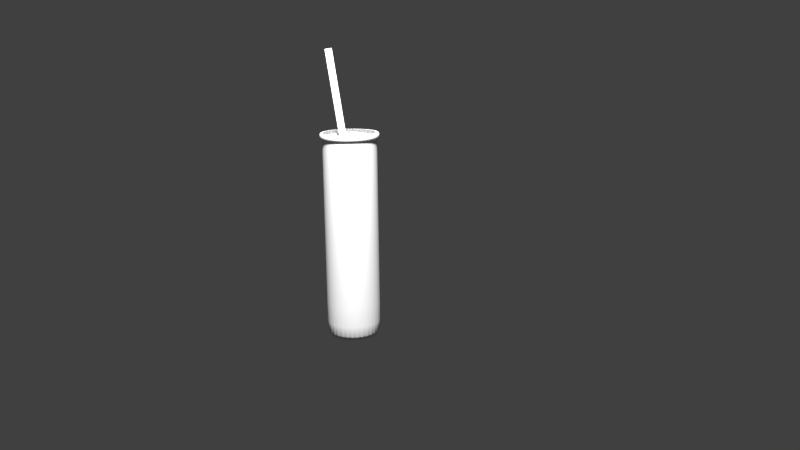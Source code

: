 # Source: beaker01.blend  (saved by Blender 2.75.0; exported with 4.5.12 LTS)
import bpy
from mathutils import Matrix  # noqa: F401  (used for matrix-valued properties, if any)

bpy.ops.wm.read_factory_settings(use_empty=True)
scene = bpy.context.scene
scene.name = 'Scene'

# ---- collections
col_collection_1 = bpy.data.collections.new('Collection 1'); scene.collection.children.link(col_collection_1)
col_collection_12 = bpy.data.collections.new('Collection 12'); scene.collection.children.link(col_collection_12)
col_collection_20 = bpy.data.collections.new('Collection 20'); scene.collection.children.link(col_collection_20)

# ---- materials (node trees are filled in below, after node groups)
mat_stir_000 = bpy.data.materials.new('stir.000')
mat_stir_000.alpha_threshold = 0.0
mat_stir_000.use_transparent_shadow = False
mat_stir_000.roughness = 0.5
mat_beaker01 = bpy.data.materials.new('beaker01')
mat_beaker01.alpha_threshold = 0.0
mat_beaker01.use_transparent_shadow = False
mat_beaker01.roughness = 0.5

# ---- material node trees

# ---- world
world_world = bpy.data.worlds.new('World'); scene.world = world_world
world_world.color = (0.05088, 0.05088, 0.05088)
world_world.use_sun_shadow = False
world_world.sun_shadow_jitter_overblur = 0.0
world_world.cycles.sampling_method = 'MANUAL'
world_world.cycles.sample_map_resolution = 256

# ---- cameras
cam_camera = bpy.data.cameras.new('Camera')
cam_camera.clip_end = 100.0
cam_camera.lens = 35.0
cam_camera.sensor_width = 32.0
cam_camera.sensor_height = 18.0
cam_camera.ortho_scale = 7.314
cam_camera.dof.focus_distance = 0.0
cam_camera.dof.aperture_fstop = 128.0

# ---- lights
light_lamp = bpy.data.lights.new('Lamp', 'POINT')
light_lamp.transmission_factor = 0.0
light_lamp.cutoff_distance = 30.0
light_lamp.energy = 300.0
light_lamp.shadow_buffer_clip_start = 1.001
light_lamp.shadow_soft_size = 0.1
light_lamp.shadow_maximum_resolution = 0.006
light_lamp.use_absolute_resolution = True
light_lamp.cycles.use_multiple_importance_sampling = False

# ---- meshes
me_cylinder_005 = bpy.data.meshes.new('Cylinder.005')
me_cylinder_005.from_pydata([(0.0, 0.05263, -2.073), (0.0, 0.05263, 2.073), (0.01027, 0.05162, -2.073), (0.01027, 0.05162, 2.073), (0.02014, 0.04863, -2.073), (0.02014, 0.04863, 2.073), (0.02924, 0.04376, -2.073), (0.02924, 0.04376, 2.073), (0.03722, 0.03722, -2.073), (0.03722, 0.03722, 2.073), (0.04376, 0.02924, -2.073), (0.04376, 0.02924, 2.073), (0.04863, 0.02014, -2.073), (0.04863, 0.02014, 2.073), (0.05162, 0.01027, -2.073), (0.05162, 0.01027, 2.073), (0.05263, 3.974e-09, -2.073), (0.05263, 3.974e-09, 2.073), (0.05162, -0.01027, -2.073), (0.05162, -0.01027, 2.073), (0.04863, -0.02014, -2.073), (0.04863, -0.02014, 2.073), (0.04376, -0.02924, -2.073), (0.04376, -0.02924, 2.073), (0.03722, -0.03722, -2.073), (0.03722, -0.03722, 2.073), (0.02924, -0.04376, -2.073), (0.02924, -0.04376, 2.073), (0.02014, -0.04863, -2.073), (0.02014, -0.04863, 2.073), (0.01027, -0.05162, -2.073), (0.01027, -0.05162, 2.073), (-1.715e-08, -0.05263, -2.073), (-1.715e-08, -0.05263, 2.073), (-0.01027, -0.05162, -2.073), (-0.01027, -0.05162, 2.073), (-0.02014, -0.04863, -2.073), (-0.02014, -0.04863, 2.073), (-0.02924, -0.04376, -2.073), (-0.02924, -0.04376, 2.073), (-0.03722, -0.03722, -2.073), (-0.03722, -0.03722, 2.073), (-0.04376, -0.02924, -2.073), (-0.04376, -0.02924, 2.073), (-0.04863, -0.02014, -2.073), (-0.04863, -0.02014, 2.073), (-0.05162, -0.01027, -2.073), (-0.05162, -0.01027, 2.073), (-0.05263, 5.082e-08, -2.073), (-0.05263, 5.082e-08, 2.073), (-0.05162, 0.01027, -2.073), (-0.05162, 0.01027, 2.073), (-0.04863, 0.02014, -2.073), (-0.04863, 0.02014, 2.073), (-0.04376, 0.02924, -2.073), (-0.04376, 0.02924, 2.073), (-0.03722, 0.03722, -2.073), (-0.03722, 0.03722, 2.073), (-0.02924, 0.04376, -2.073), (-0.02924, 0.04376, 2.073), (-0.02014, 0.04863, -2.073), (-0.02014, 0.04863, 2.073), (-0.01027, 0.05162, -2.073), (-0.01027, 0.05162, 2.073)], [], [(0, 1, 3, 2), (2, 3, 5, 4), (4, 5, 7, 6), (6, 7, 9, 8), (8, 9, 11, 10), (10, 11, 13, 12), (12, 13, 15, 14), (14, 15, 17, 16), (16, 17, 19, 18), (18, 19, 21, 20), (20, 21, 23, 22), (22, 23, 25, 24), (24, 25, 27, 26), (26, 27, 29, 28), (28, 29, 31, 30), (30, 31, 33, 32), (32, 33, 35, 34), (34, 35, 37, 36), (36, 37, 39, 38), (38, 39, 41, 40), (40, 41, 43, 42), (42, 43, 45, 44), (44, 45, 47, 46), (46, 47, 49, 48), (48, 49, 51, 50), (50, 51, 53, 52), (52, 53, 55, 54), (54, 55, 57, 56), (56, 57, 59, 58), (58, 59, 61, 60), (3, 1, 63, 61, 59, 57, 55, 53, 51, 49, 47, 45, 43, 41, 39, 37, 35, 33, 31, 29, 27, 25, 23, 21, 19, 17, 15, 13, 11, 9, 7, 5), (62, 63, 1, 0), (60, 61, 63, 62), (0, 2, 4, 6, 8, 10, 12, 14, 16, 18, 20, 22, 24, 26, 28, 30, 32, 34, 36, 38, 40, 42, 44, 46, 48, 50, 52, 54, 56, 58, 60, 62)])
me_cylinder_005.polygons.foreach_set('use_smooth', [True] * 34)
_uv = me_cylinder_005.uv_layers.new(name='UVMap')
_uv.uv.foreach_set('vector', [0.5558, 8.786e-05, 0.5558, 0.9952, 0.5384, 0.9953, 0.5384, 0.0002363, 0.5384, 0.0002363, 0.5384, 0.9953, 0.5211, 0.9955, 0.5211, 0.0003848, 0.5211, 0.0003848, 0.5211, 0.9955, 0.5037, 0.9956, 0.5037, 0.0005332, 0.5037, 0.0005332, 0.5037, 0.9956, 0.4863, 0.9958, 0.4863, 0.0006818, 0.4863, 0.0006818, 0.4863, 0.9958, 0.469, 0.9959, 0.469, 0.0008302, 0.469, 0.0008302, 0.469, 0.9959, 0.4516, 0.9961, 0.4516, 0.0009787, 0.4516, 0.0009787, 0.4516, 0.9961, 0.4342, 0.9962, 0.4342, 0.001127, 0.4342, 0.001127, 0.4342, 0.9962, 0.4169, 0.9963, 0.4169, 0.001276, 0.4169, 0.001276, 0.4169, 0.9963, 0.3995, 0.9965, 0.3995, 0.001424, 0.3995, 0.001424, 0.3995, 0.9965, 0.3822, 0.9966, 0.3822, 0.001573, 0.3822, 0.001573, 0.3822, 0.9966, 0.3648, 0.9968, 0.3648, 0.001721, 0.3648, 0.001721, 0.3648, 0.9968, 0.3474, 0.9969, 0.3474, 0.00187, 0.3474, 0.00187, 0.3474, 0.9969, 0.3301, 0.9971, 0.3301, 0.002018, 0.3301, 0.002018, 0.3301, 0.9971, 0.3127, 0.9972, 0.3127, 0.002166, 0.3127, 0.002166, 0.3127, 0.9972, 0.2953, 0.9974, 0.2953, 0.002315, 0.2953, 0.002315, 0.2953, 0.9974, 0.278, 0.9975, 0.278, 0.002463, 0.278, 0.002463, 0.278, 0.9975, 0.2606, 0.9977, 0.2606, 0.002612, 0.2606, 0.002612, 0.2606, 0.9977, 0.2432, 0.9978, 0.2432, 0.00276, 0.2432, 0.00276, 0.2432, 0.9978, 0.2259, 0.998, 0.2259, 0.002909, 0.2259, 0.002909, 0.2259, 0.998, 0.2085, 0.9981, 0.2085, 0.003057, 0.2085, 0.003057, 0.2085, 0.9981, 0.1911, 0.9983, 0.1911, 0.003206, 0.1911, 0.003206, 0.1911, 0.9983, 0.1738, 0.9984, 0.1738, 0.003354, 0.1738, 0.003354, 0.1738, 0.9984, 0.1564, 0.9986, 0.1564, 0.003503, 0.1564, 0.003503, 0.1564, 0.9986, 0.139, 0.9987, 0.139, 0.003651, 0.139, 0.003651, 0.139, 0.9987, 0.1217, 0.9989, 0.1217, 0.0038, 0.1217, 0.0038, 0.1217, 0.9989, 0.1043, 0.999, 0.1043, 0.003948, 0.1043, 0.003948, 0.1043, 0.999, 0.08692, 0.9992, 0.08692, 0.004097, 0.08692, 0.004097, 0.08692, 0.9992, 0.06955, 0.9993, 0.06955, 0.004245, 0.06955, 0.004245, 0.06955, 0.9993, 0.05219, 0.9995, 0.05219, 0.004394, 0.05219, 0.004394, 0.05219, 0.9995, 0.03482, 0.9996, 0.03482, 0.004542, 0.5796, 0.06539, 0.5735, 0.06288, 0.5681, 0.05924, 0.5634, 0.0546, 0.5598, 0.04915, 0.5573, 0.04309, 0.556, 0.03666, 0.556, 0.0301, 0.5573, 0.02367, 0.5598, 0.01761, 0.5634, 0.01216, 0.5681, 0.00752, 0.5735, 0.003877, 0.5796, 0.001367, 0.586, 8.786e-05, 0.5926, 8.786e-05, 0.599, 0.001367, 0.6051, 0.003877, 0.6105, 0.00752, 0.6151, 0.01216, 0.6188, 0.01761, 0.6213, 0.02367, 0.6226, 0.0301, 0.6226, 0.03666, 0.6213, 0.04309, 0.6188, 0.04915, 0.6151, 0.0546, 0.6105, 0.05924, 0.6051, 0.06288, 0.599, 0.06539, 0.5926, 0.06667, 0.586, 0.06667, 0.01745, 0.004691, 0.01745, 0.9998, 8.786e-05, 0.9999, 8.786e-05, 0.004839, 0.03482, 0.004542, 0.03482, 0.9996, 0.01745, 0.9998, 0.01745, 0.004691, 0.5735, 0.07063, 0.5796, 0.06813, 0.586, 0.06685, 0.5926, 0.06685, 0.599, 0.06813, 0.6051, 0.07063, 0.6105, 0.07428, 0.6151, 0.07892, 0.6188, 0.08437, 0.6213, 0.09043, 0.6226, 0.09686, 0.6226, 0.1034, 0.6213, 0.1098, 0.6188, 0.1159, 0.6151, 0.1214, 0.6105, 0.126, 0.6051, 0.1296, 0.599, 0.1321, 0.5926, 0.1334, 0.586, 0.1334, 0.5796, 0.1321, 0.5735, 0.1296, 0.5681, 0.126, 0.5634, 0.1214, 0.5598, 0.1159, 0.5573, 0.1098, 0.556, 0.1034, 0.556, 0.09686, 0.5573, 0.09043, 0.5598, 0.08437, 0.5634, 0.07892, 0.5681, 0.07428])
me_cylinder_005.materials.append(mat_stir_000)
me_cylinder_005.use_remesh_preserve_volume = False
me_cylinder_005.use_remesh_preserve_attributes = False
me_cylinder_005.use_mirror_vertex_groups = False
me_cylinder_005.update()
me_cylinder_004 = bpy.data.meshes.new('Cylinder.004')
me_cylinder_004.from_pydata([(0.0, 0.399, -1.522), (8.257e-10, 0.3921, 1.522), (0.07785, 0.3914, -1.522), (0.07649, 0.3845, 1.522), (0.1527, 0.3687, -1.522), (0.15, 0.3622, 1.522), (0.2217, 0.3318, -1.522), (0.2178, 0.326, 1.522), (0.2822, 0.2822, -1.522), (0.2772, 0.2772, 1.522), (0.3318, 0.2217, -1.522), (0.326, 0.2178, 1.522), (0.3687, 0.1527, -1.522), (0.3622, 0.15, 1.522), (0.3914, 0.07785, -1.522), (0.3845, 0.07649, 1.522), (0.399, 3.013e-08, -1.522), (0.3921, 3.158e-08, 1.522), (0.3914, -0.07785, -1.522), (0.3845, -0.07649, 1.522), (0.3687, -0.1527, -1.522), (0.3622, -0.15, 1.522), (0.3318, -0.2217, -1.522), (0.326, -0.2178, 1.522), (0.2822, -0.2822, -1.522), (0.2772, -0.2772, 1.522), (0.2217, -0.3318, -1.522), (0.2178, -0.326, 1.522), (0.1527, -0.3687, -1.522), (0.15, -0.3622, 1.522), (0.07785, -0.3914, -1.522), (0.07649, -0.3845, 1.522), (-1.3e-07, -0.399, -1.522), (-1.269e-07, -0.3921, 1.522), (-0.07785, -0.3914, -1.522), (-0.07649, -0.3845, 1.522), (-0.1527, -0.3687, -1.522), (-0.15, -0.3622, 1.522), (-0.2217, -0.3318, -1.522), (-0.2178, -0.326, 1.522), (-0.2822, -0.2822, -1.522), (-0.2772, -0.2772, 1.522), (-0.3318, -0.2217, -1.522), (-0.326, -0.2178, 1.522), (-0.3687, -0.1527, -1.522), (-0.3622, -0.15, 1.522), (-0.3914, -0.07785, -1.522), (-0.3845, -0.07649, 1.522), (-0.399, 3.853e-07, -1.522), (-0.3921, 3.806e-07, 1.522), (-0.3914, 0.07785, -1.522), (-0.3845, 0.07649, 1.522), (-0.3687, 0.1527, -1.522), (-0.3622, 0.15, 1.522), (-0.3318, 0.2217, -1.522), (-0.326, 0.2178, 1.522), (-0.2822, 0.2822, -1.522), (-0.2772, 0.2772, 1.522), (-0.2217, 0.3318, -1.522), (-0.2178, 0.326, 1.522), (-0.1527, 0.3687, -1.522), (-0.15, 0.3622, 1.522), (-0.07785, 0.3914, -1.522), (-0.07649, 0.3845, 1.522), (0.0, 0.399, -1.497), (0.0, 0.399, 1.421), (0.0, 0.399, 1.437), (0.07785, 0.3914, 1.437), (0.07785, 0.3914, 1.421), (0.07785, 0.3914, -1.497), (0.1527, 0.3687, 1.437), (0.1527, 0.3687, 1.421), (0.1527, 0.3687, -1.497), (0.2217, 0.3318, 1.437), (0.2217, 0.3318, 1.421), (0.2217, 0.3318, -1.497), (0.2822, 0.2822, 1.437), (0.2822, 0.2822, 1.421), (0.2822, 0.2822, -1.497), (0.3318, 0.2217, 1.437), (0.3318, 0.2217, 1.421), (0.3318, 0.2217, -1.497), (0.3687, 0.1527, 1.437), (0.3687, 0.1527, 1.421), (0.3687, 0.1527, -1.497), (0.3914, 0.07785, 1.437), (0.3914, 0.07785, 1.421), (0.3914, 0.07785, -1.497), (0.399, 3.013e-08, 1.437), (0.399, 3.013e-08, 1.421), (0.399, 3.013e-08, -1.497), (0.3914, -0.07785, 1.437), (0.3914, -0.07785, 1.421), (0.3914, -0.07785, -1.497), (0.3687, -0.1527, 1.437), (0.3687, -0.1527, 1.421), (0.3687, -0.1527, -1.497), (0.3318, -0.2217, 1.437), (0.3318, -0.2217, 1.421), (0.3318, -0.2217, -1.497), (0.2822, -0.2822, 1.437), (0.2822, -0.2822, 1.421), (0.2822, -0.2822, -1.497), (0.2217, -0.3318, 1.437), (0.2217, -0.3318, 1.421), (0.2217, -0.3318, -1.497), (0.1527, -0.3687, 1.437), (0.1527, -0.3687, 1.421), (0.1527, -0.3687, -1.497), (0.07785, -0.3914, 1.437), (0.07785, -0.3914, 1.421), (0.07785, -0.3914, -1.497), (-1.3e-07, -0.399, 1.437), (-1.3e-07, -0.399, 1.421), (-1.3e-07, -0.399, -1.497), (-0.07785, -0.3914, 1.437), (-0.07785, -0.3914, 1.421), (-0.07785, -0.3914, -1.497), (-0.1527, -0.3687, 1.437), (-0.1527, -0.3687, 1.421), (-0.1527, -0.3687, -1.497), (-0.2217, -0.3318, 1.437), (-0.2217, -0.3318, 1.421), (-0.2217, -0.3318, -1.497), (-0.2822, -0.2822, 1.437), (-0.2822, -0.2822, 1.421), (-0.2822, -0.2822, -1.497), (-0.3318, -0.2217, 1.437), (-0.3318, -0.2217, 1.421), (-0.3318, -0.2217, -1.497), (-0.3687, -0.1527, 1.437), (-0.3687, -0.1527, 1.421), (-0.3687, -0.1527, -1.497), (-0.3914, -0.07785, 1.437), (-0.3914, -0.07785, 1.421), (-0.3914, -0.07785, -1.497), (-0.399, 3.853e-07, 1.437), (-0.399, 3.853e-07, 1.421), (-0.399, 3.853e-07, -1.497), (-0.3914, 0.07785, 1.437), (-0.3914, 0.07785, 1.421), (-0.3914, 0.07785, -1.497), (-0.3687, 0.1527, 1.437), (-0.3687, 0.1527, 1.421), (-0.3687, 0.1527, -1.497), (-0.3318, 0.2217, 1.437), (-0.3318, 0.2217, 1.421), (-0.3318, 0.2217, -1.497), (-0.2822, 0.2822, 1.437), (-0.2822, 0.2822, 1.421), (-0.2822, 0.2822, -1.497), (-0.2217, 0.3318, 1.437), (-0.2217, 0.3318, 1.421), (-0.2217, 0.3318, -1.497), (-0.1527, 0.3687, 1.437), (-0.1527, 0.3687, 1.421), (-0.1527, 0.3687, -1.497), (-0.07785, 0.3914, 1.437), (-0.07785, 0.3914, 1.421), (-0.07785, 0.3914, -1.497), (0.08474, 0.426, 1.522), (-4.203e-09, 0.4344, 1.522), (-4.203e-09, 0.4344, 1.437), (0.1662, 0.4013, 1.522), (0.2413, 0.3612, 1.522), (0.3071, 0.3071, 1.522), (0.3612, 0.2413, 1.522), (0.4013, 0.1662, 1.522), (0.426, 0.08474, 1.522), (0.4344, 2.25e-08, 1.522), (0.426, -0.08474, 1.522), (0.4013, -0.1662, 1.522), (0.3612, -0.2413, 1.522), (0.3071, -0.3071, 1.522), (0.2413, -0.3612, 1.522), (0.1662, -0.4013, 1.522), (0.08474, -0.426, 1.522), (-1.457e-07, -0.4344, 1.522), (-0.08474, -0.426, 1.522), (-0.1662, -0.4013, 1.522), (-0.2413, -0.3611, 1.522), (-0.3071, -0.3071, 1.522), (-0.3612, -0.2413, 1.522), (-0.4013, -0.1662, 1.522), (-0.426, -0.08474, 1.522), (-0.4344, 4.091e-07, 1.522), (-0.426, 0.08474, 1.522), (-0.4013, 0.1662, 1.522), (-0.3611, 0.2413, 1.522), (-0.3071, 0.3071, 1.522), (-0.2413, 0.3612, 1.522), (-0.1662, 0.4013, 1.522), (-0.08474, 0.426, 1.522), (0.08474, 0.426, 1.437), (0.1662, 0.4013, 1.437), (0.2413, 0.3612, 1.437), (0.3071, 0.3071, 1.437), (0.3612, 0.2413, 1.437), (0.4013, 0.1662, 1.437), (0.426, 0.08474, 1.437), (0.4344, 2.25e-08, 1.437), (0.426, -0.08474, 1.437), (0.4013, -0.1662, 1.437), (0.3612, -0.2413, 1.437), (0.3071, -0.3071, 1.437), (0.2413, -0.3612, 1.437), (0.1662, -0.4013, 1.437), (0.08474, -0.426, 1.437), (-1.457e-07, -0.4344, 1.437), (-0.08474, -0.426, 1.437), (-0.1662, -0.4013, 1.437), (-0.2413, -0.3611, 1.437), (-0.3071, -0.3071, 1.437), (-0.3612, -0.2413, 1.437), (-0.4013, -0.1662, 1.437), (-0.426, -0.08474, 1.437), (-0.4344, 4.091e-07, 1.437), (-0.426, 0.08474, 1.437), (-0.4013, 0.1662, 1.437), (-0.3611, 0.2413, 1.437), (-0.3071, 0.3071, 1.437), (-0.2413, 0.3612, 1.437), (-0.1662, 0.4013, 1.437), (-0.08474, 0.426, 1.437)], [], [(53, 55, 188, 187), (1, 3, 160, 161), (91, 88, 200, 201), (35, 37, 179, 178), (118, 115, 209, 210), (17, 19, 170, 169), (145, 142, 218, 219), (67, 66, 162, 193), (51, 53, 187, 186), (94, 91, 201, 202), (33, 35, 178, 177), (121, 118, 210, 211), (15, 17, 169, 168), (148, 145, 219, 220), (70, 67, 193, 194), (49, 51, 186, 185), (97, 94, 202, 203), (31, 33, 177, 176), (124, 121, 211, 212), (13, 15, 168, 167), (151, 148, 220, 221), (73, 70, 194, 195), (47, 49, 185, 184), (100, 97, 203, 204), (29, 31, 176, 175), (127, 124, 212, 213), (11, 13, 167, 166), (154, 151, 221, 222), (63, 1, 161, 192), (76, 73, 195, 196), (162, 161, 160, 193), (45, 47, 184, 183), (103, 100, 204, 205), (0, 2, 4, 6, 8, 10, 12, 14, 16, 18, 20, 22, 24, 26, 28, 30, 32, 34, 36, 38, 40, 42, 44, 46, 48, 50, 52, 54, 56, 58, 60, 62), (60, 156, 159, 62), (156, 155, 158, 159), (155, 154, 157, 158), (62, 159, 64, 0), (159, 158, 65, 64), (158, 157, 66, 65), (58, 153, 156, 60), (153, 152, 155, 156), (152, 151, 154, 155), (56, 150, 153, 58), (150, 149, 152, 153), (149, 148, 151, 152), (54, 147, 150, 56), (147, 146, 149, 150), (146, 145, 148, 149), (52, 144, 147, 54), (144, 143, 146, 147), (143, 142, 145, 146), (50, 141, 144, 52), (141, 140, 143, 144), (140, 139, 142, 143), (48, 138, 141, 50), (138, 137, 140, 141), (137, 136, 139, 140), (46, 135, 138, 48), (135, 134, 137, 138), (134, 133, 136, 137), (44, 132, 135, 46), (132, 131, 134, 135), (131, 130, 133, 134), (42, 129, 132, 44), (129, 128, 131, 132), (128, 127, 130, 131), (40, 126, 129, 42), (126, 125, 128, 129), (125, 124, 127, 128), (38, 123, 126, 40), (123, 122, 125, 126), (122, 121, 124, 125), (36, 120, 123, 38), (120, 119, 122, 123), (119, 118, 121, 122), (34, 117, 120, 36), (117, 116, 119, 120), (116, 115, 118, 119), (32, 114, 117, 34), (114, 113, 116, 117), (113, 112, 115, 116), (30, 111, 114, 32), (111, 110, 113, 114), (110, 109, 112, 113), (28, 108, 111, 30), (108, 107, 110, 111), (107, 106, 109, 110), (26, 105, 108, 28), (105, 104, 107, 108), (104, 103, 106, 107), (24, 102, 105, 26), (102, 101, 104, 105), (101, 100, 103, 104), (22, 99, 102, 24), (99, 98, 101, 102), (98, 97, 100, 101), (20, 96, 99, 22), (96, 95, 98, 99), (95, 94, 97, 98), (18, 93, 96, 20), (93, 92, 95, 96), (92, 91, 94, 95), (16, 90, 93, 18), (90, 89, 92, 93), (89, 88, 91, 92), (14, 87, 90, 16), (87, 86, 89, 90), (86, 85, 88, 89), (12, 84, 87, 14), (84, 83, 86, 87), (83, 82, 85, 86), (10, 81, 84, 12), (81, 80, 83, 84), (80, 79, 82, 83), (8, 78, 81, 10), (78, 77, 80, 81), (77, 76, 79, 80), (6, 75, 78, 8), (75, 74, 77, 78), (74, 73, 76, 77), (4, 72, 75, 6), (72, 71, 74, 75), (71, 70, 73, 74), (2, 69, 72, 4), (69, 68, 71, 72), (68, 67, 70, 71), (0, 64, 69, 2), (64, 65, 68, 69), (65, 66, 67, 68), (193, 160, 163, 194), (194, 163, 164, 195), (195, 164, 165, 196), (196, 165, 166, 197), (197, 166, 167, 198), (198, 167, 168, 199), (199, 168, 169, 200), (200, 169, 170, 201), (201, 170, 171, 202), (202, 171, 172, 203), (203, 172, 173, 204), (204, 173, 174, 205), (205, 174, 175, 206), (206, 175, 176, 207), (207, 176, 177, 208), (208, 177, 178, 209), (209, 178, 179, 210), (210, 179, 180, 211), (211, 180, 181, 212), (212, 181, 182, 213), (213, 182, 183, 214), (214, 183, 184, 215), (215, 184, 185, 216), (216, 185, 186, 217), (217, 186, 187, 218), (218, 187, 188, 219), (219, 188, 189, 220), (220, 189, 190, 221), (221, 190, 191, 222), (223, 192, 161, 162), (222, 191, 192, 223), (142, 139, 217, 218), (19, 21, 171, 170), (115, 112, 208, 209), (37, 39, 180, 179), (88, 85, 199, 200), (55, 57, 189, 188), (3, 5, 163, 160), (139, 136, 216, 217), (21, 23, 172, 171), (112, 109, 207, 208), (39, 41, 181, 180), (85, 82, 198, 199), (57, 59, 190, 189), (5, 7, 164, 163), (136, 133, 215, 216), (23, 25, 173, 172), (109, 106, 206, 207), (41, 43, 182, 181), (82, 79, 197, 198), (59, 61, 191, 190), (157, 154, 222, 223), (7, 9, 165, 164), (133, 130, 214, 215), (25, 27, 174, 173), (106, 103, 205, 206), (43, 45, 183, 182), (79, 76, 196, 197), (61, 63, 192, 191), (66, 157, 223, 162), (9, 11, 166, 165), (130, 127, 213, 214), (27, 29, 175, 174)])
me_cylinder_004.polygons.foreach_set('use_smooth', [True] * 193)
_uv = me_cylinder_004.uv_layers.new(name='UVMap')
_uv.uv.foreach_set('vector', [0.7627, 0.09368, 0.7583, 0.1158, 0.7459, 0.1146, 0.7508, 0.09008, 0.7998, 0.2162, 0.8186, 0.2287, 0.8127, 0.2397, 0.7919, 0.2258, 0.5327, 0.8734, 0.5558, 0.8735, 0.5557, 0.8835, 0.5326, 0.8834, 0.9272, 0.02554, 0.9063, 0.0169, 0.9099, 0.005011, 0.933, 0.01458, 0.3248, 0.8725, 0.3479, 0.8726, 0.3478, 0.8826, 0.3247, 0.8825, 0.9619, 0.2002, 0.9745, 0.1814, 0.9854, 0.1873, 0.9715, 0.2081, 0.117, 0.8711, 0.1401, 0.8714, 0.14, 0.8814, 0.1169, 0.8811, 0.7192, 0.8721, 0.7425, 0.8704, 0.7443, 0.8808, 0.7198, 0.8825, 0.7713, 0.07282, 0.7627, 0.09368, 0.7508, 0.09008, 0.7603, 0.06697, 0.5095, 0.8733, 0.5327, 0.8734, 0.5326, 0.8834, 0.5094, 0.8833, 0.946, 0.03808, 0.9272, 0.02554, 0.933, 0.01458, 0.9538, 0.02848, 0.3017, 0.8724, 0.3248, 0.8725, 0.3247, 0.8825, 0.3016, 0.8824, 0.946, 0.2162, 0.9619, 0.2002, 0.9715, 0.2081, 0.9538, 0.2258, 0.09399, 0.8708, 0.117, 0.8711, 0.1169, 0.8811, 0.09374, 0.8808, 0.6956, 0.873, 0.7192, 0.8721, 0.7198, 0.8825, 0.6958, 0.8833, 0.7838, 0.05405, 0.7713, 0.07282, 0.7603, 0.06697, 0.7742, 0.04617, 0.4864, 0.8732, 0.5095, 0.8733, 0.5094, 0.8833, 0.4863, 0.8832, 0.9619, 0.05405, 0.946, 0.03808, 0.9538, 0.02848, 0.9715, 0.04617, 0.2786, 0.8722, 0.3017, 0.8724, 0.3016, 0.8824, 0.2785, 0.8822, 0.9272, 0.2287, 0.946, 0.2162, 0.9538, 0.2258, 0.933, 0.2397, 0.07098, 0.8703, 0.09399, 0.8708, 0.09374, 0.8808, 0.07066, 0.8803, 0.6721, 0.8735, 0.6956, 0.873, 0.6958, 0.8833, 0.6721, 0.8837, 0.7998, 0.03808, 0.7838, 0.05405, 0.7742, 0.04617, 0.7919, 0.02848, 0.4633, 0.8731, 0.4864, 0.8732, 0.4863, 0.8832, 0.4632, 0.8831, 0.9745, 0.07282, 0.9619, 0.05405, 0.9715, 0.04617, 0.9854, 0.06697, 0.2556, 0.8721, 0.2786, 0.8722, 0.2785, 0.8822, 0.2554, 0.8821, 0.9063, 0.2373, 0.9272, 0.2287, 0.933, 0.2397, 0.9099, 0.2492, 0.04811, 0.8697, 0.07098, 0.8703, 0.07066, 0.8803, 0.04767, 0.8796, 0.7838, 0.2002, 0.7998, 0.2162, 0.7919, 0.2258, 0.7742, 0.2081, 0.6487, 0.8736, 0.6721, 0.8735, 0.6721, 0.8837, 0.6486, 0.8838, 0.7443, 0.8808, 0.7456, 0.9059, 0.7206, 0.907, 0.7198, 0.8825, 0.8186, 0.02554, 0.7998, 0.03808, 0.7919, 0.02848, 0.8127, 0.01458, 0.4402, 0.873, 0.4633, 0.8731, 0.4632, 0.8831, 0.4401, 0.883, 0.8285, 0.2589, 0.8511, 0.2544, 0.874, 0.2544, 0.8966, 0.2589, 0.9178, 0.2676, 0.9369, 0.2804, 0.9532, 0.2967, 0.9659, 0.3158, 0.9747, 0.337, 0.9792, 0.3595, 0.9792, 0.3825, 0.9747, 0.4051, 0.9659, 0.4263, 0.9532, 0.4454, 0.9369, 0.4617, 0.9178, 0.4744, 0.8966, 0.4832, 0.874, 0.4877, 0.8511, 0.4877, 0.8285, 0.4832, 0.8073, 0.4744, 0.7882, 0.4616, 0.7719, 0.4454, 0.7592, 0.4263, 0.7504, 0.4051, 0.7459, 0.3825, 0.7459, 0.3595, 0.7504, 0.337, 0.7592, 0.3158, 0.7719, 0.2967, 0.7882, 0.2804, 0.8073, 0.2676, 0.05135, 0.0002064, 0.05133, 0.007499, 0.02839, 0.007461, 0.02841, 0.00017, 0.05133, 0.007499, 0.04826, 0.865, 0.02574, 0.8642, 0.02839, 0.007461, 0.04826, 0.865, 0.04811, 0.8697, 0.0255, 0.8688, 0.02574, 0.8642, 0.02841, 0.00017, 0.02839, 0.007461, 0.005458, 0.007422, 0.00547, 0.000131, 0.02839, 0.007461, 0.02574, 0.8642, 0.00373, 0.8628, 0.005458, 0.007422, 0.02574, 0.8642, 0.0255, 0.8688, 0.003473, 0.8672, 0.00373, 0.8628, 0.07429, 0.0002401, 0.07428, 0.007534, 0.05133, 0.007499, 0.05135, 0.0002064, 0.07428, 0.007534, 0.07108, 0.8656, 0.04826, 0.865, 0.05133, 0.007499, 0.07108, 0.8656, 0.07098, 0.8703, 0.04811, 0.8697, 0.04826, 0.865, 0.09724, 0.0002715, 0.09723, 0.007566, 0.07428, 0.007534, 0.07429, 0.0002401, 0.09723, 0.007566, 0.09405, 0.8661, 0.07108, 0.8656, 0.07428, 0.007534, 0.09405, 0.8661, 0.09399, 0.8708, 0.07098, 0.8703, 0.07108, 0.8656, 0.1202, 0.0003006, 0.1202, 0.007597, 0.09723, 0.007566, 0.09724, 0.0002715, 0.1202, 0.007597, 0.1171, 0.8664, 0.09405, 0.8661, 0.09723, 0.007566, 0.1171, 0.8664, 0.117, 0.8711, 0.09399, 0.8708, 0.09405, 0.8661, 0.1431, 0.0003274, 0.1431, 0.007625, 0.1202, 0.007597, 0.1202, 0.0003006, 0.1431, 0.007625, 0.1402, 0.8666, 0.1171, 0.8664, 0.1202, 0.007597, 0.1402, 0.8666, 0.1401, 0.8714, 0.117, 0.8711, 0.1171, 0.8664, 0.1661, 0.0003518, 0.1661, 0.00765, 0.1431, 0.007625, 0.1431, 0.0003274, 0.1661, 0.00765, 0.1632, 0.8668, 0.1402, 0.8666, 0.1431, 0.007625, 0.1632, 0.8668, 0.1632, 0.8716, 0.1401, 0.8714, 0.1402, 0.8666, 0.1891, 0.0003739, 0.1891, 0.007673, 0.1661, 0.00765, 0.1661, 0.0003518, 0.1891, 0.007673, 0.1863, 0.867, 0.1632, 0.8668, 0.1661, 0.00765, 0.1863, 0.867, 0.1863, 0.8717, 0.1632, 0.8716, 0.1632, 0.8668, 0.212, 0.0003934, 0.212, 0.007693, 0.1891, 0.007673, 0.1891, 0.0003739, 0.212, 0.007693, 0.2094, 0.8671, 0.1863, 0.867, 0.1891, 0.007673, 0.2094, 0.8671, 0.2094, 0.8719, 0.1863, 0.8717, 0.1863, 0.867, 0.235, 0.0004104, 0.235, 0.007711, 0.212, 0.007693, 0.212, 0.0003934, 0.235, 0.007711, 0.2325, 0.8673, 0.2094, 0.8671, 0.212, 0.007693, 0.2325, 0.8673, 0.2325, 0.872, 0.2094, 0.8719, 0.2094, 0.8671, 0.258, 0.0004247, 0.258, 0.007726, 0.235, 0.007711, 0.235, 0.0004104, 0.258, 0.007726, 0.2556, 0.8674, 0.2325, 0.8673, 0.235, 0.007711, 0.2556, 0.8674, 0.2556, 0.8721, 0.2325, 0.872, 0.2325, 0.8673, 0.2809, 0.0004364, 0.2809, 0.007739, 0.258, 0.007726, 0.258, 0.0004247, 0.2809, 0.007739, 0.2786, 0.8675, 0.2556, 0.8674, 0.258, 0.007726, 0.2786, 0.8675, 0.2786, 0.8722, 0.2556, 0.8721, 0.2556, 0.8674, 0.3039, 0.0004453, 0.3039, 0.007749, 0.2809, 0.007739, 0.2809, 0.0004364, 0.3039, 0.007749, 0.3017, 0.8676, 0.2786, 0.8675, 0.2809, 0.007739, 0.3017, 0.8676, 0.3017, 0.8724, 0.2786, 0.8722, 0.2786, 0.8675, 0.3269, 0.0004516, 0.3269, 0.007756, 0.3039, 0.007749, 0.3039, 0.0004453, 0.3269, 0.007756, 0.3248, 0.8677, 0.3017, 0.8676, 0.3039, 0.007749, 0.3248, 0.8677, 0.3248, 0.8725, 0.3017, 0.8724, 0.3017, 0.8676, 0.3499, 0.0004551, 0.3499, 0.00776, 0.3269, 0.007756, 0.3269, 0.0004516, 0.3499, 0.00776, 0.3479, 0.8678, 0.3248, 0.8677, 0.3269, 0.007756, 0.3479, 0.8678, 0.3479, 0.8726, 0.3248, 0.8725, 0.3248, 0.8677, 0.3728, 0.0004559, 0.3728, 0.007762, 0.3499, 0.00776, 0.3499, 0.0004551, 0.3728, 0.007762, 0.371, 0.8679, 0.3479, 0.8678, 0.3499, 0.00776, 0.371, 0.8679, 0.371, 0.8727, 0.3479, 0.8726, 0.3479, 0.8678, 0.3958, 0.000454, 0.3958, 0.007761, 0.3728, 0.007762, 0.3728, 0.0004559, 0.3958, 0.007761, 0.3941, 0.868, 0.371, 0.8679, 0.3728, 0.007762, 0.3941, 0.868, 0.3941, 0.8728, 0.371, 0.8727, 0.371, 0.8679, 0.4188, 0.0004494, 0.4188, 0.007757, 0.3958, 0.007761, 0.3958, 0.000454, 0.4188, 0.007757, 0.4171, 0.8681, 0.3941, 0.868, 0.3958, 0.007761, 0.4171, 0.8681, 0.4171, 0.8729, 0.3941, 0.8728, 0.3941, 0.868, 0.4418, 0.0004421, 0.4418, 0.007751, 0.4188, 0.007757, 0.4188, 0.0004494, 0.4418, 0.007751, 0.4402, 0.8682, 0.4171, 0.8681, 0.4188, 0.007757, 0.4402, 0.8682, 0.4402, 0.873, 0.4171, 0.8729, 0.4171, 0.8681, 0.4648, 0.000432, 0.4648, 0.007742, 0.4418, 0.007751, 0.4418, 0.0004421, 0.4648, 0.007742, 0.4633, 0.8683, 0.4402, 0.8682, 0.4418, 0.007751, 0.4633, 0.8683, 0.4633, 0.8731, 0.4402, 0.873, 0.4402, 0.8682, 0.4878, 0.0004192, 0.4878, 0.00773, 0.4648, 0.007742, 0.4648, 0.000432, 0.4878, 0.00773, 0.4864, 0.8684, 0.4633, 0.8683, 0.4648, 0.007742, 0.4864, 0.8684, 0.4864, 0.8732, 0.4633, 0.8731, 0.4633, 0.8683, 0.5108, 0.0004037, 0.5108, 0.007715, 0.4878, 0.00773, 0.4878, 0.0004192, 0.5108, 0.007715, 0.5096, 0.8685, 0.4864, 0.8684, 0.4878, 0.00773, 0.5096, 0.8685, 0.5095, 0.8733, 0.4864, 0.8732, 0.4864, 0.8684, 0.5338, 0.0003855, 0.5338, 0.007698, 0.5108, 0.007715, 0.5108, 0.0004037, 0.5338, 0.007698, 0.5327, 0.8686, 0.5096, 0.8685, 0.5108, 0.007715, 0.5327, 0.8686, 0.5327, 0.8734, 0.5095, 0.8733, 0.5096, 0.8685, 0.5568, 0.0003647, 0.5568, 0.007678, 0.5338, 0.007698, 0.5338, 0.0003855, 0.5568, 0.007678, 0.5558, 0.8687, 0.5327, 0.8686, 0.5338, 0.007698, 0.5558, 0.8687, 0.5558, 0.8735, 0.5327, 0.8734, 0.5327, 0.8686, 0.5798, 0.0003412, 0.5798, 0.007655, 0.5568, 0.007678, 0.5568, 0.0003647, 0.5798, 0.007655, 0.5789, 0.8688, 0.5558, 0.8687, 0.5568, 0.007678, 0.5789, 0.8688, 0.5789, 0.8736, 0.5558, 0.8735, 0.5558, 0.8687, 0.6028, 0.0003153, 0.6028, 0.00763, 0.5798, 0.007655, 0.5798, 0.0003412, 0.6028, 0.00763, 0.6021, 0.8689, 0.5789, 0.8688, 0.5798, 0.007655, 0.6021, 0.8689, 0.6021, 0.8736, 0.5789, 0.8736, 0.5789, 0.8688, 0.6258, 0.0002873, 0.6259, 0.007603, 0.6028, 0.00763, 0.6028, 0.0003153, 0.6259, 0.007603, 0.6253, 0.8689, 0.6021, 0.8689, 0.6028, 0.00763, 0.6253, 0.8689, 0.6254, 0.8737, 0.6021, 0.8736, 0.6021, 0.8689, 0.6489, 0.0002574, 0.6489, 0.007573, 0.6259, 0.007603, 0.6258, 0.0002873, 0.6489, 0.007573, 0.6486, 0.8688, 0.6253, 0.8689, 0.6259, 0.007603, 0.6486, 0.8688, 0.6487, 0.8736, 0.6254, 0.8737, 0.6253, 0.8689, 0.6719, 0.0002262, 0.6719, 0.007542, 0.6489, 0.007573, 0.6489, 0.0002574, 0.6719, 0.007542, 0.672, 0.8687, 0.6486, 0.8688, 0.6489, 0.007573, 0.672, 0.8687, 0.6721, 0.8735, 0.6487, 0.8736, 0.6486, 0.8688, 0.6949, 0.0001944, 0.6949, 0.00751, 0.6719, 0.007542, 0.6719, 0.0002262, 0.6949, 0.00751, 0.6954, 0.8682, 0.672, 0.8687, 0.6719, 0.007542, 0.6954, 0.8682, 0.6956, 0.873, 0.6721, 0.8735, 0.672, 0.8687, 0.7179, 0.0001628, 0.7179, 0.007477, 0.6949, 0.00751, 0.6949, 0.0001944, 0.7179, 0.007477, 0.7189, 0.8672, 0.6954, 0.8682, 0.6949, 0.00751, 0.7189, 0.8672, 0.7192, 0.8721, 0.6956, 0.873, 0.6954, 0.8682, 0.7409, 0.0001314, 0.7409, 0.007445, 0.7179, 0.007477, 0.7179, 0.0001628, 0.7409, 0.007445, 0.7421, 0.8656, 0.7189, 0.8672, 0.7179, 0.007477, 0.7421, 0.8656, 0.7425, 0.8704, 0.7192, 0.8721, 0.7189, 0.8672, 0.7198, 0.8825, 0.7206, 0.907, 0.696, 0.9075, 0.6958, 0.8833, 0.6958, 0.8833, 0.696, 0.9075, 0.672, 0.9075, 0.6721, 0.8837, 0.6721, 0.8837, 0.672, 0.9075, 0.6484, 0.9074, 0.6486, 0.8838, 0.6486, 0.8838, 0.6484, 0.9074, 0.625, 0.9072, 0.6253, 0.8838, 0.6253, 0.8838, 0.625, 0.9072, 0.6017, 0.907, 0.602, 0.8837, 0.602, 0.8837, 0.6017, 0.907, 0.5785, 0.9068, 0.5788, 0.8836, 0.5788, 0.8836, 0.5785, 0.9068, 0.5554, 0.9067, 0.5557, 0.8835, 0.5557, 0.8835, 0.5554, 0.9067, 0.5322, 0.9066, 0.5326, 0.8834, 0.5326, 0.8834, 0.5322, 0.9066, 0.5091, 0.9065, 0.5094, 0.8833, 0.5094, 0.8833, 0.5091, 0.9065, 0.486, 0.9064, 0.4863, 0.8832, 0.4863, 0.8832, 0.486, 0.9064, 0.4629, 0.9063, 0.4632, 0.8831, 0.4632, 0.8831, 0.4629, 0.9063, 0.4398, 0.9062, 0.4401, 0.883, 0.4401, 0.883, 0.4398, 0.9062, 0.4167, 0.906, 0.417, 0.8829, 0.417, 0.8829, 0.4167, 0.906, 0.3936, 0.9059, 0.3939, 0.8828, 0.3939, 0.8828, 0.3936, 0.9059, 0.3705, 0.9058, 0.3709, 0.8827, 0.3709, 0.8827, 0.3705, 0.9058, 0.3475, 0.9057, 0.3478, 0.8826, 0.3478, 0.8826, 0.3475, 0.9057, 0.3244, 0.9056, 0.3247, 0.8825, 0.3247, 0.8825, 0.3244, 0.9056, 0.3013, 0.9055, 0.3016, 0.8824, 0.3016, 0.8824, 0.3013, 0.9055, 0.2782, 0.9054, 0.2785, 0.8822, 0.2785, 0.8822, 0.2782, 0.9054, 0.2551, 0.9053, 0.2554, 0.8821, 0.2554, 0.8821, 0.2551, 0.9053, 0.232, 0.9052, 0.2324, 0.882, 0.2324, 0.882, 0.232, 0.9052, 0.2089, 0.905, 0.2093, 0.8819, 0.2093, 0.8819, 0.2089, 0.905, 0.1858, 0.9049, 0.1862, 0.8817, 0.1862, 0.8817, 0.1858, 0.9049, 0.1627, 0.9048, 0.1631, 0.8816, 0.1631, 0.8816, 0.1627, 0.9048, 0.1395, 0.9046, 0.14, 0.8814, 0.14, 0.8814, 0.1395, 0.9046, 0.1163, 0.9044, 0.1169, 0.8811, 0.1169, 0.8811, 0.1163, 0.9044, 0.09309, 0.9041, 0.09374, 0.8808, 0.09374, 0.8808, 0.09309, 0.9041, 0.06977, 0.9035, 0.07066, 0.8803, 0.07066, 0.8803, 0.06977, 0.9035, 0.04643, 0.9027, 0.04767, 0.8796, 0.02483, 0.8784, 0.02316, 0.9014, 0.000131, 0.8996, 0.001874, 0.8765, 0.04767, 0.8796, 0.04643, 0.9027, 0.02316, 0.9014, 0.02483, 0.8784, 0.1401, 0.8714, 0.1632, 0.8716, 0.1631, 0.8816, 0.14, 0.8814, 0.9745, 0.1814, 0.9831, 0.1606, 0.995, 0.1642, 0.9854, 0.1873, 0.3479, 0.8726, 0.371, 0.8727, 0.3709, 0.8827, 0.3478, 0.8826, 0.9063, 0.0169, 0.8842, 0.01249, 0.8854, 0.000131, 0.9099, 0.005011, 0.5558, 0.8735, 0.5789, 0.8736, 0.5788, 0.8836, 0.5557, 0.8835, 0.7583, 0.1158, 0.7583, 0.1384, 0.7459, 0.1396, 0.7459, 0.1146, 0.8186, 0.2287, 0.8394, 0.2373, 0.8358, 0.2492, 0.8127, 0.2397, 0.1632, 0.8716, 0.1863, 0.8717, 0.1862, 0.8817, 0.1631, 0.8816, 0.9831, 0.1606, 0.9875, 0.1384, 0.9999, 0.1396, 0.995, 0.1642, 0.371, 0.8727, 0.3941, 0.8728, 0.3939, 0.8828, 0.3709, 0.8827, 0.8842, 0.01249, 0.8616, 0.01249, 0.8604, 0.000131, 0.8854, 0.000131, 0.5789, 0.8736, 0.6021, 0.8736, 0.602, 0.8837, 0.5788, 0.8836, 0.7583, 0.1384, 0.7627, 0.1606, 0.7508, 0.1642, 0.7459, 0.1396, 0.8394, 0.2373, 0.8616, 0.2417, 0.8604, 0.2541, 0.8358, 0.2492, 0.1863, 0.8717, 0.2094, 0.8719, 0.2093, 0.8819, 0.1862, 0.8817, 0.9875, 0.1384, 0.9875, 0.1158, 0.9999, 0.1146, 0.9999, 0.1396, 0.3941, 0.8728, 0.4171, 0.8729, 0.417, 0.8829, 0.3939, 0.8828, 0.8616, 0.01249, 0.8394, 0.0169, 0.8358, 0.005011, 0.8604, 0.000131, 0.6021, 0.8736, 0.6254, 0.8737, 0.6253, 0.8838, 0.602, 0.8837, 0.7627, 0.1606, 0.7713, 0.1814, 0.7603, 0.1873, 0.7508, 0.1642, 0.0255, 0.8688, 0.04811, 0.8697, 0.04767, 0.8796, 0.02483, 0.8784, 0.8616, 0.2417, 0.8842, 0.2417, 0.8854, 0.2541, 0.8604, 0.2541, 0.2094, 0.8719, 0.2325, 0.872, 0.2324, 0.882, 0.2093, 0.8819, 0.9875, 0.1158, 0.9831, 0.09368, 0.995, 0.09008, 0.9999, 0.1146, 0.4171, 0.8729, 0.4402, 0.873, 0.4401, 0.883, 0.417, 0.8829, 0.8394, 0.0169, 0.8186, 0.02554, 0.8127, 0.01458, 0.8358, 0.005011, 0.6254, 0.8737, 0.6487, 0.8736, 0.6486, 0.8838, 0.6253, 0.8838, 0.7713, 0.1814, 0.7838, 0.2002, 0.7742, 0.2081, 0.7603, 0.1873, 0.003473, 0.8672, 0.0255, 0.8688, 0.02483, 0.8784, 0.001874, 0.8765, 0.8842, 0.2417, 0.9063, 0.2373, 0.9099, 0.2492, 0.8854, 0.2541, 0.2325, 0.872, 0.2556, 0.8721, 0.2554, 0.8821, 0.2324, 0.882, 0.9831, 0.09368, 0.9745, 0.07282, 0.9854, 0.06697, 0.995, 0.09008])
me_cylinder_004.materials.append(mat_beaker01)
me_cylinder_004.use_remesh_preserve_volume = False
me_cylinder_004.use_remesh_preserve_attributes = False
me_cylinder_004.use_mirror_vertex_groups = False
me_cylinder_004.update()

# ---- objects
ob_stir_000 = bpy.data.objects.new('stir.000', me_cylinder_005)
ob_beaker_000 = bpy.data.objects.new('beaker.000', me_cylinder_004)
ob_lamp = bpy.data.objects.new('Lamp', light_lamp)
ob_camera = bpy.data.objects.new('Camera', cam_camera)

# ---- transforms, parenting, visibility, modifiers, constraints
ob_stir_000.location = (0.03076, 0.005012, 0.1013)
ob_stir_000.rotation_euler = (-0.1249, -0.1061, 0.0133)
ob_stir_000.scale = (0.15, 0.15, 0.15)
ob_stir_000.lineart.crease_threshold = 0.0
ob_beaker_000.location = (0.02425, -0.006377, 0.004292)
ob_beaker_000.scale = (0.15, 0.15, 0.15)
ob_beaker_000.lineart.crease_threshold = 0.0
_m = ob_beaker_000.modifiers.new('Subsurf', 'SUBSURF')
_m.uv_smooth = 'PRESERVE_CORNERS'
_m.quality = 2
_m.levels = 2
_m.show_only_control_edges = False
ob_lamp.location = (-0.2247, -0.7964, 1.357)
ob_lamp.rotation_euler = (0.6503, 0.05522, 1.866)
ob_lamp.scale = (0.15, 0.15, 0.15)
ob_lamp.lock_rotations_4d = False
ob_lamp.empty_display_type = 'ARROWS'
ob_lamp.color = (0.0, 0.0, 0.0, 0.0)
ob_lamp.lineart.crease_threshold = 0.0
ob_camera.location = (-0.5668, -1.789, 0.4806)
ob_camera.rotation_euler = (1.333, 0.01168, -0.3797)
ob_camera.scale = (0.15, 0.15, 0.15)
ob_camera.lock_rotations_4d = False
ob_camera.empty_display_type = 'ARROWS'
ob_camera.color = (0.0, 0.0, 0.0, 0.0)
ob_camera.display_type = 'WIRE'
ob_camera.lineart.crease_threshold = 0.0

# ---- collection membership
col_collection_1.objects.link(ob_stir_000)
col_collection_12.objects.link(ob_beaker_000)
col_collection_20.objects.link(ob_lamp)
col_collection_20.objects.link(ob_camera)

# ---- scene / render settings (as saved in the file)
scene.camera = ob_camera
scene.frame_start = 1; scene.frame_end = 250; scene.frame_set(1)
scene.render.engine = 'BLENDER_EEVEE_NEXT'
scene.render.resolution_percentage = 50
scene.render.dither_intensity = 0.0
scene.cycles.use_denoising = False
scene.cycles.samples = 10
scene.cycles.sampling_pattern = 'TABULATED_SOBOL'
scene.cycles.light_sampling_threshold = 0.0
scene.cycles.use_adaptive_sampling = False
scene.cycles.use_light_tree = False
scene.cycles.blur_glossy = 0.0
scene.cycles.pixel_filter_type = 'GAUSSIAN'
scene.cycles.sample_clamp_indirect = 0.0
scene.view_settings.view_transform = 'Standard'
bpy.context.view_layer.update()
